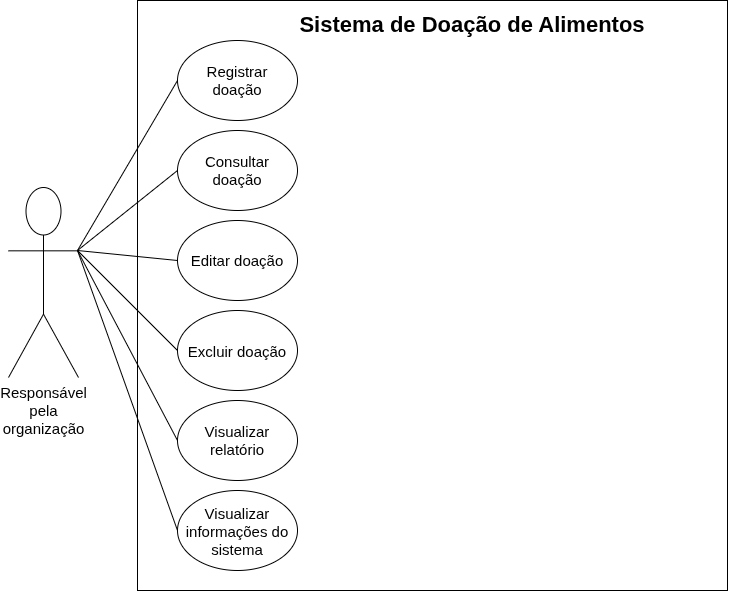

The diagram above was exported from draw.io. Its source (the exported page's mxGraphModel, read from the mxfile embedded in the PNG):
<mxGraphModel dx="1414" dy="793" grid="1" gridSize="10" guides="1" tooltips="1" connect="1" arrows="1" fold="1" page="1" pageScale="1" pageWidth="1169" pageHeight="827" math="0" shadow="0">
  <root>
    <mxCell id="0" />
    <mxCell id="1" parent="0" />
    <mxCell id="7SFReh-r2Czvv5OStKaP-1" parent="1" style="rounded=0;whiteSpace=wrap;html=1;" value="" vertex="1">
      <mxGeometry height="590" width="590" x="160" y="40" as="geometry" />
    </mxCell>
    <mxCell id="7SFReh-r2Czvv5OStKaP-2" parent="1" style="shape=umlActor;verticalLabelPosition=bottom;verticalAlign=top;html=1;outlineConnect=0;" value="&lt;font style=&quot;font-size: 15px;&quot;&gt;Responsável&lt;/font&gt;&lt;div&gt;&lt;font style=&quot;font-size: 15px;&quot;&gt;pela&lt;/font&gt;&lt;/div&gt;&lt;div&gt;&lt;font style=&quot;font-size: 15px;&quot;&gt;organização&lt;/font&gt;&lt;/div&gt;" vertex="1">
      <mxGeometry height="190" width="70" x="31" y="227" as="geometry" />
    </mxCell>
    <mxCell id="7SFReh-r2Czvv5OStKaP-11" parent="1" style="ellipse;whiteSpace=wrap;html=1;shapeInside=1;" value="&lt;div&gt;&lt;br&gt;&lt;/div&gt;&lt;div&gt;&lt;font style=&quot;font-size: 15px;&quot;&gt;&lt;font style=&quot;background-color: transparent; color: light-dark(rgb(0, 0, 0), rgb(255, 255, 255));&quot;&gt;Registrar d&lt;/font&gt;&lt;span style=&quot;background-color: transparent; color: light-dark(rgb(0, 0, 0), rgb(255, 255, 255));&quot;&gt;oação&lt;/span&gt;&lt;/font&gt;&lt;/div&gt;" vertex="1">
      <mxGeometry height="80" width="120" x="200" y="80" as="geometry" />
    </mxCell>
    <mxCell id="7SFReh-r2Czvv5OStKaP-12" parent="1" style="ellipse;whiteSpace=wrap;html=1;shapeInside=1;" value="&lt;font style=&quot;font-size: 15px;&quot;&gt;Consultar doação&lt;/font&gt;" vertex="1">
      <mxGeometry height="80" width="120" x="200" y="170" as="geometry" />
    </mxCell>
    <mxCell id="gHNurC9YhaKlJpkY2hOC-1" parent="1" style="text;html=1;whiteSpace=wrap;strokeColor=none;fillColor=none;align=center;verticalAlign=middle;rounded=0;" value="&lt;font style=&quot;font-size: 22px;&quot;&gt;&lt;b&gt;Sistema de Doação de Alimentos&lt;/b&gt;&lt;/font&gt;" vertex="1">
      <mxGeometry height="30" width="410" x="290" y="50" as="geometry" />
    </mxCell>
    <mxCell id="gHNurC9YhaKlJpkY2hOC-2" parent="1" style="ellipse;whiteSpace=wrap;html=1;shapeInside=1;" value="&lt;font style=&quot;font-size: 15px;&quot;&gt;Editar doação&lt;/font&gt;" vertex="1">
      <mxGeometry height="80" width="120" x="200" y="260" as="geometry" />
    </mxCell>
    <mxCell id="SZOlTNTs-LrKag5hYGHR-1" parent="1" style="ellipse;whiteSpace=wrap;html=1;shapeInside=1;" value="&lt;font style=&quot;font-size: 15px;&quot;&gt;Excluir doação&lt;/font&gt;" vertex="1">
      <mxGeometry height="80" width="120" x="200" y="350" as="geometry" />
    </mxCell>
    <mxCell id="SZOlTNTs-LrKag5hYGHR-2" parent="1" style="ellipse;whiteSpace=wrap;html=1;shapeInside=1;" value="&lt;font style=&quot;font-size: 15px;&quot;&gt;Visualizar relatório&lt;/font&gt;" vertex="1">
      <mxGeometry height="80" width="120" x="200" y="440" as="geometry" />
    </mxCell>
    <mxCell id="SZOlTNTs-LrKag5hYGHR-3" parent="1" style="ellipse;whiteSpace=wrap;html=1;shapeInside=1;" value="&lt;font style=&quot;font-size: 15px;&quot;&gt;Visualizar informações do sistema&lt;/font&gt;" vertex="1">
      <mxGeometry height="80" width="120" x="200" y="530" as="geometry" />
    </mxCell>
    <mxCell id="SZOlTNTs-LrKag5hYGHR-4" edge="1" parent="1" style="endArrow=none;html=1;rounded=0;entryX=0;entryY=0.5;entryDx=0;entryDy=0;" target="7SFReh-r2Czvv5OStKaP-11" value="">
      <mxGeometry height="50" relative="1" width="50" as="geometry">
        <mxPoint x="100" y="290" as="sourcePoint" />
        <mxPoint x="150" y="240" as="targetPoint" />
      </mxGeometry>
    </mxCell>
    <mxCell id="SZOlTNTs-LrKag5hYGHR-5" edge="1" parent="1" style="endArrow=none;html=1;rounded=0;entryX=0;entryY=0.5;entryDx=0;entryDy=0;" target="7SFReh-r2Czvv5OStKaP-12" value="">
      <mxGeometry height="50" relative="1" width="50" as="geometry">
        <mxPoint x="100" y="290" as="sourcePoint" />
        <mxPoint x="150" y="240" as="targetPoint" />
      </mxGeometry>
    </mxCell>
    <mxCell id="SZOlTNTs-LrKag5hYGHR-6" edge="1" parent="1" style="endArrow=none;html=1;rounded=0;entryX=0;entryY=0.5;entryDx=0;entryDy=0;" target="gHNurC9YhaKlJpkY2hOC-2" value="">
      <mxGeometry height="50" relative="1" width="50" as="geometry">
        <mxPoint x="100" y="290" as="sourcePoint" />
        <mxPoint x="150" y="240" as="targetPoint" />
      </mxGeometry>
    </mxCell>
    <mxCell id="SZOlTNTs-LrKag5hYGHR-7" edge="1" parent="1" style="endArrow=none;html=1;rounded=0;entryX=0;entryY=0.5;entryDx=0;entryDy=0;" target="SZOlTNTs-LrKag5hYGHR-1" value="">
      <mxGeometry height="50" relative="1" width="50" as="geometry">
        <mxPoint x="100" y="290" as="sourcePoint" />
        <mxPoint x="150" y="240" as="targetPoint" />
      </mxGeometry>
    </mxCell>
    <mxCell id="SZOlTNTs-LrKag5hYGHR-8" edge="1" parent="1" style="endArrow=none;html=1;rounded=0;entryX=0;entryY=0.5;entryDx=0;entryDy=0;" target="SZOlTNTs-LrKag5hYGHR-2" value="">
      <mxGeometry height="50" relative="1" width="50" as="geometry">
        <mxPoint x="100" y="290" as="sourcePoint" />
        <mxPoint x="150" y="240" as="targetPoint" />
      </mxGeometry>
    </mxCell>
    <mxCell id="SZOlTNTs-LrKag5hYGHR-9" edge="1" parent="1" style="endArrow=none;html=1;rounded=0;entryX=0;entryY=0.5;entryDx=0;entryDy=0;" target="SZOlTNTs-LrKag5hYGHR-3" value="">
      <mxGeometry height="50" relative="1" width="50" as="geometry">
        <mxPoint x="100" y="290" as="sourcePoint" />
        <mxPoint x="150" y="240" as="targetPoint" />
      </mxGeometry>
    </mxCell>
  </root>
</mxGraphModel>